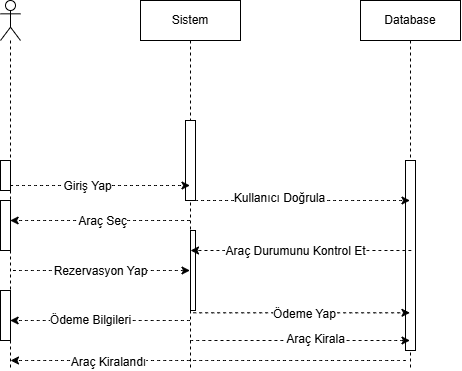

The diagram above was exported from draw.io. Its source (the exported page's mxGraphModel, read from the mxfile embedded in the PNG):
<mxGraphModel dx="445" dy="534" grid="1" gridSize="10" guides="1" tooltips="1" connect="1" arrows="1" fold="1" page="1" pageScale="1" pageWidth="850" pageHeight="1100" math="0" shadow="0">
  <root>
    <mxCell id="0" />
    <mxCell id="1" parent="0" />
    <mxCell id="qy7JqrdFDxOldWtM0Z4J-6" value="" style="shape=umlLifeline;perimeter=lifelinePerimeter;whiteSpace=wrap;html=1;container=1;dropTarget=0;collapsible=0;recursiveResize=0;outlineConnect=0;portConstraint=eastwest;newEdgeStyle={&quot;curved&quot;:0,&quot;rounded&quot;:0};participant=umlActor;" vertex="1" parent="1">
      <mxGeometry x="110" y="60" width="20" height="370" as="geometry" />
    </mxCell>
    <mxCell id="qy7JqrdFDxOldWtM0Z4J-37" value="" style="html=1;points=[[0,0,0,0,5],[0,1,0,0,-5],[1,0,0,0,5],[1,1,0,0,-5]];perimeter=orthogonalPerimeter;outlineConnect=0;targetShapes=umlLifeline;portConstraint=eastwest;newEdgeStyle={&quot;curved&quot;:0,&quot;rounded&quot;:0};" vertex="1" parent="qy7JqrdFDxOldWtM0Z4J-6">
      <mxGeometry y="160" width="10" height="30" as="geometry" />
    </mxCell>
    <mxCell id="qy7JqrdFDxOldWtM0Z4J-7" value="Sistem" style="shape=umlLifeline;perimeter=lifelinePerimeter;whiteSpace=wrap;html=1;container=1;dropTarget=0;collapsible=0;recursiveResize=0;outlineConnect=0;portConstraint=eastwest;newEdgeStyle={&quot;edgeStyle&quot;:&quot;elbowEdgeStyle&quot;,&quot;elbow&quot;:&quot;vertical&quot;,&quot;curved&quot;:0,&quot;rounded&quot;:0};" vertex="1" parent="1">
      <mxGeometry x="250" y="60" width="100" height="370" as="geometry" />
    </mxCell>
    <mxCell id="qy7JqrdFDxOldWtM0Z4J-35" value="" style="html=1;points=[[0,0,0,0,5],[0,1,0,0,-5],[1,0,0,0,5],[1,1,0,0,-5]];perimeter=orthogonalPerimeter;outlineConnect=0;targetShapes=umlLifeline;portConstraint=eastwest;newEdgeStyle={&quot;curved&quot;:0,&quot;rounded&quot;:0};" vertex="1" parent="qy7JqrdFDxOldWtM0Z4J-7">
      <mxGeometry x="45" y="120" width="10" height="80" as="geometry" />
    </mxCell>
    <mxCell id="qy7JqrdFDxOldWtM0Z4J-36" value="" style="html=1;points=[[0,0,0,0,5],[0,1,0,0,-5],[1,0,0,0,5],[1,1,0,0,-5]];perimeter=orthogonalPerimeter;outlineConnect=0;targetShapes=umlLifeline;portConstraint=eastwest;newEdgeStyle={&quot;curved&quot;:0,&quot;rounded&quot;:0};" vertex="1" parent="qy7JqrdFDxOldWtM0Z4J-7">
      <mxGeometry x="50" y="230" width="5" height="80" as="geometry" />
    </mxCell>
    <mxCell id="qy7JqrdFDxOldWtM0Z4J-8" value="Database" style="shape=umlLifeline;perimeter=lifelinePerimeter;whiteSpace=wrap;html=1;container=1;dropTarget=0;collapsible=0;recursiveResize=0;outlineConnect=0;portConstraint=eastwest;newEdgeStyle={&quot;edgeStyle&quot;:&quot;elbowEdgeStyle&quot;,&quot;elbow&quot;:&quot;vertical&quot;,&quot;curved&quot;:0,&quot;rounded&quot;:0};" vertex="1" parent="1">
      <mxGeometry x="470" y="60" width="100" height="370" as="geometry" />
    </mxCell>
    <mxCell id="qy7JqrdFDxOldWtM0Z4J-30" value="" style="html=1;points=[[0,0,0,0,5],[0,1,0,0,-5],[1,0,0,0,5],[1,1,0,0,-5]];perimeter=orthogonalPerimeter;outlineConnect=0;targetShapes=umlLifeline;portConstraint=eastwest;newEdgeStyle={&quot;curved&quot;:0,&quot;rounded&quot;:0};" vertex="1" parent="qy7JqrdFDxOldWtM0Z4J-8">
      <mxGeometry x="45" y="160" width="10" height="190" as="geometry" />
    </mxCell>
    <mxCell id="qy7JqrdFDxOldWtM0Z4J-9" value="" style="html=1;labelBackgroundColor=#ffffff;startArrow=none;startFill=0;startSize=6;endArrow=classic;endFill=1;endSize=6;jettySize=auto;orthogonalLoop=1;strokeWidth=1;dashed=1;fontSize=14;rounded=0;curved=1;" edge="1" parent="1" source="qy7JqrdFDxOldWtM0Z4J-6" target="qy7JqrdFDxOldWtM0Z4J-7">
      <mxGeometry width="60" height="60" relative="1" as="geometry">
        <mxPoint x="190" y="160" as="sourcePoint" />
        <mxPoint x="250" y="100" as="targetPoint" />
      </mxGeometry>
    </mxCell>
    <mxCell id="qy7JqrdFDxOldWtM0Z4J-10" value="Giriş Yap" style="edgeLabel;html=1;align=center;verticalAlign=middle;resizable=0;points=[];fontSize=12;" vertex="1" connectable="0" parent="qy7JqrdFDxOldWtM0Z4J-9">
      <mxGeometry x="-0.1429" y="-1" relative="1" as="geometry">
        <mxPoint as="offset" />
      </mxGeometry>
    </mxCell>
    <mxCell id="qy7JqrdFDxOldWtM0Z4J-13" value="" style="html=1;labelBackgroundColor=#ffffff;startArrow=none;startFill=0;startSize=6;endArrow=classic;endFill=1;endSize=6;jettySize=auto;orthogonalLoop=1;strokeWidth=1;dashed=1;fontSize=14;rounded=0;curved=1;exitX=0.487;exitY=0.603;exitDx=0;exitDy=0;exitPerimeter=0;" edge="1" parent="1">
      <mxGeometry width="60" height="60" relative="1" as="geometry">
        <mxPoint x="298.69999999999993" y="259.9999999999999" as="sourcePoint" />
        <mxPoint x="519.5" y="259.9999999999999" as="targetPoint" />
      </mxGeometry>
    </mxCell>
    <mxCell id="qy7JqrdFDxOldWtM0Z4J-14" value="Kullanıcı Doğrula" style="edgeLabel;html=1;align=center;verticalAlign=middle;resizable=0;points=[];fontSize=12;" vertex="1" connectable="0" parent="qy7JqrdFDxOldWtM0Z4J-13">
      <mxGeometry x="-0.1873" y="2" relative="1" as="geometry">
        <mxPoint as="offset" />
      </mxGeometry>
    </mxCell>
    <mxCell id="qy7JqrdFDxOldWtM0Z4J-16" value="" style="html=1;labelBackgroundColor=#ffffff;startArrow=none;startFill=0;startSize=6;endArrow=classic;endFill=1;endSize=6;jettySize=auto;orthogonalLoop=1;strokeWidth=1;dashed=1;fontSize=14;rounded=0;curved=1;entryX=0.487;entryY=0.702;entryDx=0;entryDy=0;entryPerimeter=0;" edge="1" parent="1">
      <mxGeometry width="60" height="60" relative="1" as="geometry">
        <mxPoint x="520.8" y="310" as="sourcePoint" />
        <mxPoint x="299.99999999999994" y="310" as="targetPoint" />
      </mxGeometry>
    </mxCell>
    <mxCell id="qy7JqrdFDxOldWtM0Z4J-17" value="Araç Durumunu Kontrol Et" style="edgeLabel;html=1;align=center;verticalAlign=middle;resizable=0;points=[];fontSize=12;" vertex="1" connectable="0" parent="qy7JqrdFDxOldWtM0Z4J-16">
      <mxGeometry x="0.0575" y="1" relative="1" as="geometry">
        <mxPoint as="offset" />
      </mxGeometry>
    </mxCell>
    <mxCell id="qy7JqrdFDxOldWtM0Z4J-18" value="" style="html=1;labelBackgroundColor=#ffffff;startArrow=none;startFill=0;startSize=6;endArrow=classic;endFill=1;endSize=6;jettySize=auto;orthogonalLoop=1;strokeWidth=1;dashed=1;fontSize=14;rounded=0;curved=1;" edge="1" parent="1" source="qy7JqrdFDxOldWtM0Z4J-7" target="qy7JqrdFDxOldWtM0Z4J-6">
      <mxGeometry width="60" height="60" relative="1" as="geometry">
        <mxPoint x="295" y="270" as="sourcePoint" />
        <mxPoint x="174.63043478260875" y="270" as="targetPoint" />
        <Array as="points">
          <mxPoint x="280" y="280" />
        </Array>
      </mxGeometry>
    </mxCell>
    <mxCell id="qy7JqrdFDxOldWtM0Z4J-21" value="Araç Seç" style="edgeLabel;html=1;align=center;verticalAlign=middle;resizable=0;points=[];fontSize=12;" vertex="1" connectable="0" parent="qy7JqrdFDxOldWtM0Z4J-18">
      <mxGeometry x="-0.0282" y="1" relative="1" as="geometry">
        <mxPoint as="offset" />
      </mxGeometry>
    </mxCell>
    <mxCell id="qy7JqrdFDxOldWtM0Z4J-22" value="" style="html=1;labelBackgroundColor=#ffffff;startArrow=none;startFill=0;startSize=6;endArrow=classic;endFill=1;endSize=6;jettySize=auto;orthogonalLoop=1;strokeWidth=1;dashed=1;fontSize=14;rounded=0;curved=1;exitX=0.624;exitY=0.888;exitDx=0;exitDy=0;exitPerimeter=0;" edge="1" parent="1">
      <mxGeometry width="60" height="60" relative="1" as="geometry">
        <mxPoint x="122.48000000000002" y="330.00000000000006" as="sourcePoint" />
        <mxPoint x="299.4999999999999" y="330.00000000000006" as="targetPoint" />
      </mxGeometry>
    </mxCell>
    <mxCell id="qy7JqrdFDxOldWtM0Z4J-23" value="Rezervasyon Yap" style="edgeLabel;html=1;align=center;verticalAlign=middle;resizable=0;points=[];fontSize=12;" vertex="1" connectable="0" parent="qy7JqrdFDxOldWtM0Z4J-22">
      <mxGeometry x="-0.0221" y="-1" relative="1" as="geometry">
        <mxPoint as="offset" />
      </mxGeometry>
    </mxCell>
    <mxCell id="qy7JqrdFDxOldWtM0Z4J-24" value="" style="html=1;labelBackgroundColor=#ffffff;startArrow=none;startFill=0;startSize=6;endArrow=classic;endFill=1;endSize=6;jettySize=auto;orthogonalLoop=1;strokeWidth=1;dashed=1;fontSize=14;rounded=0;curved=1;exitX=0.528;exitY=0.844;exitDx=0;exitDy=0;exitPerimeter=0;" edge="1" parent="1" source="qy7JqrdFDxOldWtM0Z4J-7" target="qy7JqrdFDxOldWtM0Z4J-8">
      <mxGeometry width="60" height="60" relative="1" as="geometry">
        <mxPoint x="370" y="400" as="sourcePoint" />
        <mxPoint x="430" y="340" as="targetPoint" />
      </mxGeometry>
    </mxCell>
    <mxCell id="qy7JqrdFDxOldWtM0Z4J-25" value="Ödeme Yap" style="edgeLabel;html=1;align=center;verticalAlign=middle;resizable=0;points=[];fontSize=12;" vertex="1" connectable="0" parent="qy7JqrdFDxOldWtM0Z4J-24">
      <mxGeometry x="0.0179" y="-1" relative="1" as="geometry">
        <mxPoint as="offset" />
      </mxGeometry>
    </mxCell>
    <mxCell id="qy7JqrdFDxOldWtM0Z4J-26" value="" style="html=1;labelBackgroundColor=#ffffff;startArrow=none;startFill=0;startSize=6;endArrow=classic;endFill=1;endSize=6;jettySize=auto;orthogonalLoop=1;strokeWidth=1;dashed=1;fontSize=14;rounded=0;curved=1;" edge="1" parent="1" source="qy7JqrdFDxOldWtM0Z4J-7" target="qy7JqrdFDxOldWtM0Z4J-8">
      <mxGeometry width="60" height="60" relative="1" as="geometry">
        <mxPoint x="380" y="460" as="sourcePoint" />
        <mxPoint x="440" y="400" as="targetPoint" />
        <Array as="points">
          <mxPoint x="410" y="400" />
        </Array>
      </mxGeometry>
    </mxCell>
    <mxCell id="qy7JqrdFDxOldWtM0Z4J-27" value="Araç Kirala" style="edgeLabel;html=1;align=center;verticalAlign=middle;resizable=0;points=[];fontSize=12;" vertex="1" connectable="0" parent="qy7JqrdFDxOldWtM0Z4J-26">
      <mxGeometry x="0.5066" y="1" relative="1" as="geometry">
        <mxPoint x="-40" as="offset" />
      </mxGeometry>
    </mxCell>
    <mxCell id="qy7JqrdFDxOldWtM0Z4J-28" value="" style="html=1;labelBackgroundColor=#ffffff;startArrow=none;startFill=0;startSize=6;endArrow=classic;endFill=1;endSize=6;jettySize=auto;orthogonalLoop=1;strokeWidth=1;dashed=1;fontSize=14;rounded=0;curved=1;" edge="1" parent="1" source="qy7JqrdFDxOldWtM0Z4J-7" target="qy7JqrdFDxOldWtM0Z4J-6">
      <mxGeometry width="60" height="60" relative="1" as="geometry">
        <mxPoint x="130.00043478260875" y="490" as="sourcePoint" />
        <mxPoint x="309.8699999999999" y="490" as="targetPoint" />
        <Array as="points">
          <mxPoint x="210" y="380" />
        </Array>
      </mxGeometry>
    </mxCell>
    <mxCell id="qy7JqrdFDxOldWtM0Z4J-29" value="Ödeme Bilgileri" style="edgeLabel;html=1;align=center;verticalAlign=middle;resizable=0;points=[];fontSize=12;" vertex="1" connectable="0" parent="qy7JqrdFDxOldWtM0Z4J-28">
      <mxGeometry x="0.4946" relative="1" as="geometry">
        <mxPoint x="35" as="offset" />
      </mxGeometry>
    </mxCell>
    <mxCell id="qy7JqrdFDxOldWtM0Z4J-31" value="" style="html=1;points=[[0,0,0,0,5],[0,1,0,0,-5],[1,0,0,0,5],[1,1,0,0,-5]];perimeter=orthogonalPerimeter;outlineConnect=0;targetShapes=umlLifeline;portConstraint=eastwest;newEdgeStyle={&quot;curved&quot;:0,&quot;rounded&quot;:0};" vertex="1" parent="1">
      <mxGeometry x="110" y="260" width="10" height="50" as="geometry" />
    </mxCell>
    <mxCell id="qy7JqrdFDxOldWtM0Z4J-32" value="" style="html=1;points=[[0,0,0,0,5],[0,1,0,0,-5],[1,0,0,0,5],[1,1,0,0,-5]];perimeter=orthogonalPerimeter;outlineConnect=0;targetShapes=umlLifeline;portConstraint=eastwest;newEdgeStyle={&quot;curved&quot;:0,&quot;rounded&quot;:0};" vertex="1" parent="1">
      <mxGeometry x="110" y="350" width="10" height="50" as="geometry" />
    </mxCell>
    <mxCell id="qy7JqrdFDxOldWtM0Z4J-38" value="" style="html=1;labelBackgroundColor=#ffffff;startArrow=none;startFill=0;startSize=6;endArrow=classic;endFill=1;endSize=6;jettySize=auto;orthogonalLoop=1;strokeWidth=1;dashed=1;fontSize=14;rounded=0;curved=1;exitX=0;exitY=1;exitDx=0;exitDy=-5;exitPerimeter=0;" edge="1" parent="1">
      <mxGeometry width="60" height="60" relative="1" as="geometry">
        <mxPoint x="515.3700000000001" y="420" as="sourcePoint" />
        <mxPoint x="120.00043478260875" y="420" as="targetPoint" />
      </mxGeometry>
    </mxCell>
    <mxCell id="qy7JqrdFDxOldWtM0Z4J-39" value="Araç Kiralandı" style="edgeLabel;html=1;align=center;verticalAlign=middle;resizable=0;points=[];fontSize=12;" vertex="1" connectable="0" parent="qy7JqrdFDxOldWtM0Z4J-38">
      <mxGeometry x="0.5045" y="2" relative="1" as="geometry">
        <mxPoint as="offset" />
      </mxGeometry>
    </mxCell>
  </root>
</mxGraphModel>